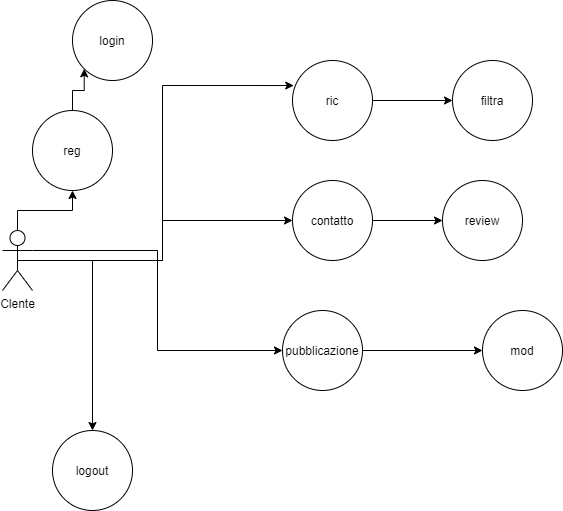

The diagram above was exported from draw.io. Its source (the exported page's mxGraphModel, read from the mxfile embedded in the PNG):
<mxGraphModel dx="1038" dy="548" grid="1" gridSize="10" guides="1" tooltips="1" connect="1" arrows="1" fold="1" page="1" pageScale="1" pageWidth="850" pageHeight="1100" background="none" math="0" shadow="0" extFonts="Permanent Marker^https://fonts.googleapis.com/css?family=Permanent+Marker">
  <root>
    <mxCell id="0" />
    <mxCell id="1" parent="0" />
    <mxCell id="Vdlh0N1G0t8nZ5oFm0pm-21" style="edgeStyle=orthogonalEdgeStyle;rounded=0;orthogonalLoop=1;jettySize=auto;html=1;" edge="1" parent="1" source="Vdlh0N1G0t8nZ5oFm0pm-9" target="Vdlh0N1G0t8nZ5oFm0pm-12">
      <mxGeometry relative="1" as="geometry" />
    </mxCell>
    <mxCell id="Vdlh0N1G0t8nZ5oFm0pm-23" style="edgeStyle=orthogonalEdgeStyle;rounded=0;orthogonalLoop=1;jettySize=auto;html=1;entryX=0;entryY=0.5;entryDx=0;entryDy=0;" edge="1" parent="1" target="Vdlh0N1G0t8nZ5oFm0pm-14">
      <mxGeometry relative="1" as="geometry">
        <mxPoint x="80" y="340" as="sourcePoint" />
      </mxGeometry>
    </mxCell>
    <mxCell id="Vdlh0N1G0t8nZ5oFm0pm-24" style="edgeStyle=orthogonalEdgeStyle;rounded=0;orthogonalLoop=1;jettySize=auto;html=1;exitX=0.5;exitY=0.5;exitDx=0;exitDy=0;exitPerimeter=0;entryX=0.015;entryY=0.313;entryDx=0;entryDy=0;entryPerimeter=0;" edge="1" parent="1" source="Vdlh0N1G0t8nZ5oFm0pm-9" target="Vdlh0N1G0t8nZ5oFm0pm-17">
      <mxGeometry relative="1" as="geometry">
        <Array as="points">
          <mxPoint x="210" y="350" />
          <mxPoint x="210" y="175" />
        </Array>
      </mxGeometry>
    </mxCell>
    <mxCell id="Vdlh0N1G0t8nZ5oFm0pm-25" style="edgeStyle=orthogonalEdgeStyle;rounded=0;orthogonalLoop=1;jettySize=auto;html=1;" edge="1" parent="1" source="Vdlh0N1G0t8nZ5oFm0pm-9" target="Vdlh0N1G0t8nZ5oFm0pm-19">
      <mxGeometry relative="1" as="geometry" />
    </mxCell>
    <mxCell id="Vdlh0N1G0t8nZ5oFm0pm-35" style="edgeStyle=orthogonalEdgeStyle;rounded=0;orthogonalLoop=1;jettySize=auto;html=1;" edge="1" parent="1" source="Vdlh0N1G0t8nZ5oFm0pm-9" target="Vdlh0N1G0t8nZ5oFm0pm-34">
      <mxGeometry relative="1" as="geometry" />
    </mxCell>
    <mxCell id="Vdlh0N1G0t8nZ5oFm0pm-9" value="Clente&lt;br&gt;" style="shape=umlActor;verticalLabelPosition=bottom;verticalAlign=top;html=1;outlineConnect=0;" vertex="1" parent="1">
      <mxGeometry x="50" y="320" width="30" height="60" as="geometry" />
    </mxCell>
    <mxCell id="Vdlh0N1G0t8nZ5oFm0pm-22" style="edgeStyle=orthogonalEdgeStyle;rounded=0;orthogonalLoop=1;jettySize=auto;html=1;exitX=0.5;exitY=0;exitDx=0;exitDy=0;entryX=0;entryY=1;entryDx=0;entryDy=0;" edge="1" parent="1" source="Vdlh0N1G0t8nZ5oFm0pm-12" target="Vdlh0N1G0t8nZ5oFm0pm-13">
      <mxGeometry relative="1" as="geometry" />
    </mxCell>
    <mxCell id="Vdlh0N1G0t8nZ5oFm0pm-12" value="reg" style="ellipse;whiteSpace=wrap;html=1;" vertex="1" parent="1">
      <mxGeometry x="80" y="200" width="80" height="80" as="geometry" />
    </mxCell>
    <mxCell id="Vdlh0N1G0t8nZ5oFm0pm-13" value="login" style="ellipse;whiteSpace=wrap;html=1;" vertex="1" parent="1">
      <mxGeometry x="120" y="90" width="80" height="80" as="geometry" />
    </mxCell>
    <mxCell id="Vdlh0N1G0t8nZ5oFm0pm-26" style="edgeStyle=orthogonalEdgeStyle;rounded=0;orthogonalLoop=1;jettySize=auto;html=1;exitX=1;exitY=0.5;exitDx=0;exitDy=0;" edge="1" parent="1" source="Vdlh0N1G0t8nZ5oFm0pm-14" target="Vdlh0N1G0t8nZ5oFm0pm-15">
      <mxGeometry relative="1" as="geometry" />
    </mxCell>
    <mxCell id="Vdlh0N1G0t8nZ5oFm0pm-14" value="pubblicazione" style="ellipse;whiteSpace=wrap;html=1;" vertex="1" parent="1">
      <mxGeometry x="330" y="400" width="80" height="80" as="geometry" />
    </mxCell>
    <mxCell id="Vdlh0N1G0t8nZ5oFm0pm-15" value="mod" style="ellipse;whiteSpace=wrap;html=1;" vertex="1" parent="1">
      <mxGeometry x="530" y="400" width="80" height="80" as="geometry" />
    </mxCell>
    <mxCell id="Vdlh0N1G0t8nZ5oFm0pm-27" style="edgeStyle=orthogonalEdgeStyle;rounded=0;orthogonalLoop=1;jettySize=auto;html=1;exitX=1;exitY=0.5;exitDx=0;exitDy=0;" edge="1" parent="1" source="Vdlh0N1G0t8nZ5oFm0pm-17" target="Vdlh0N1G0t8nZ5oFm0pm-18">
      <mxGeometry relative="1" as="geometry" />
    </mxCell>
    <mxCell id="Vdlh0N1G0t8nZ5oFm0pm-17" value="ric" style="ellipse;whiteSpace=wrap;html=1;" vertex="1" parent="1">
      <mxGeometry x="340" y="150" width="80" height="80" as="geometry" />
    </mxCell>
    <mxCell id="Vdlh0N1G0t8nZ5oFm0pm-18" value="filtra" style="ellipse;whiteSpace=wrap;html=1;" vertex="1" parent="1">
      <mxGeometry x="500" y="150" width="80" height="80" as="geometry" />
    </mxCell>
    <mxCell id="Vdlh0N1G0t8nZ5oFm0pm-28" style="edgeStyle=orthogonalEdgeStyle;rounded=0;orthogonalLoop=1;jettySize=auto;html=1;exitX=1;exitY=0.5;exitDx=0;exitDy=0;" edge="1" parent="1" source="Vdlh0N1G0t8nZ5oFm0pm-19" target="Vdlh0N1G0t8nZ5oFm0pm-20">
      <mxGeometry relative="1" as="geometry" />
    </mxCell>
    <mxCell id="Vdlh0N1G0t8nZ5oFm0pm-19" value="contatto" style="ellipse;whiteSpace=wrap;html=1;" vertex="1" parent="1">
      <mxGeometry x="340" y="270" width="80" height="80" as="geometry" />
    </mxCell>
    <mxCell id="Vdlh0N1G0t8nZ5oFm0pm-20" value="review" style="ellipse;whiteSpace=wrap;html=1;" vertex="1" parent="1">
      <mxGeometry x="490" y="270" width="80" height="80" as="geometry" />
    </mxCell>
    <mxCell id="Vdlh0N1G0t8nZ5oFm0pm-34" value="logout" style="ellipse;whiteSpace=wrap;html=1;" vertex="1" parent="1">
      <mxGeometry x="100" y="520" width="80" height="80" as="geometry" />
    </mxCell>
  </root>
</mxGraphModel>